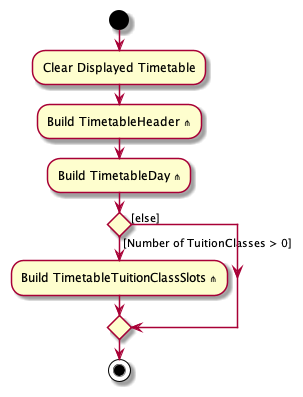

The diagram above was rendered by PlantUML. Its source (embedded in the PNG):
@startuml
start

:Clear Displayed Timetable;

:Build TimetableHeader **<U+22D4>**;

:Build TimetableDay **<U+22D4>**;

'Since the beta syntax does not support placing the condition outside the
'diamond we place it as the true branch instead.

if () then ([Number of TuitionClasses > 0])
    :Build TimetableTuitionClassSlots **<U+22D4>**;
else ([else])
endif
stop
@enduml